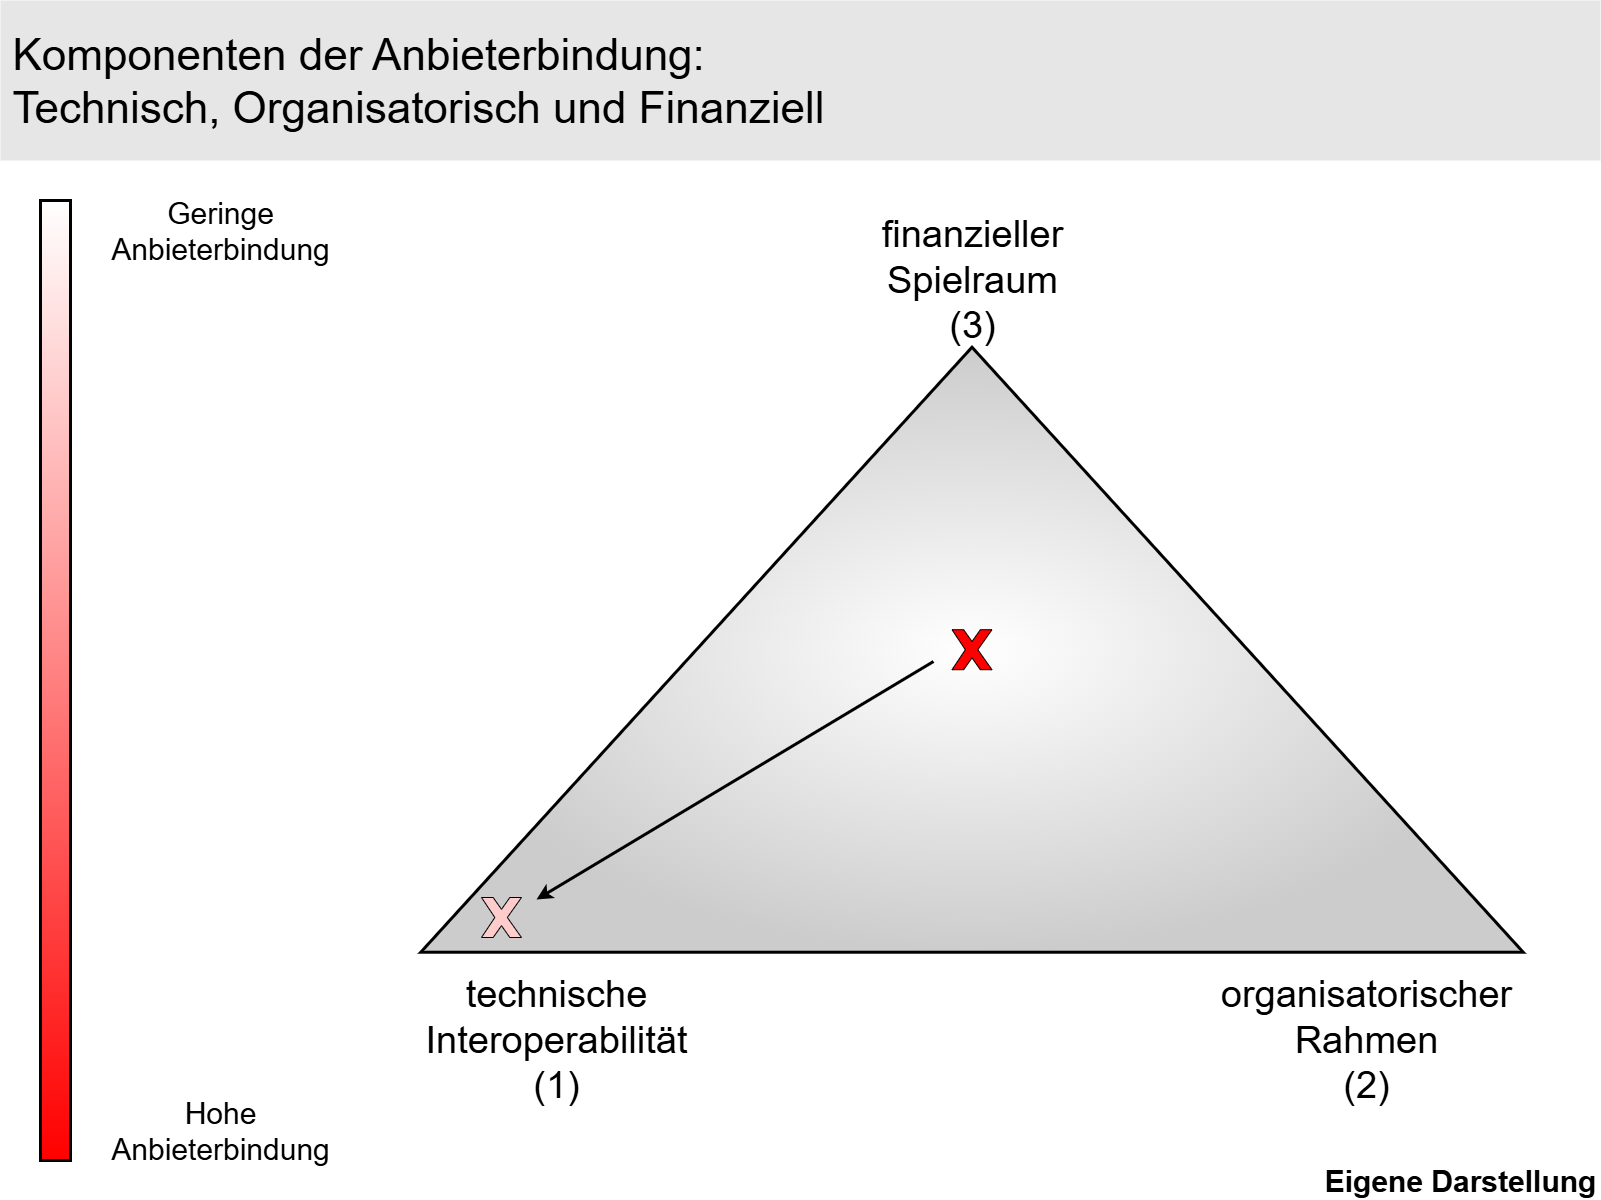

The diagram above was exported from draw.io. Its source (the exported page's mxGraphModel, read from the mxfile embedded in the PNG):
<mxGraphModel dx="2194" dy="1294" grid="1" gridSize="10" guides="1" tooltips="1" connect="1" arrows="1" fold="1" page="1" pageScale="1" pageWidth="1600" pageHeight="1200" background="#ffffff" math="0" shadow="0">
  <root>
    <mxCell id="0" />
    <mxCell id="1" parent="0" />
    <mxCell id="iHjqMemi0Pe0VqZa7A1N-1" value="&lt;font style=&quot;font-size: 44px;&quot;&gt;Komponenten der Anbieterbindung:&lt;/font&gt;&lt;div&gt;&lt;font style=&quot;font-size: 44px;&quot;&gt;Technisch, Organisatorisch und Finanziell&lt;/font&gt;&lt;/div&gt;" style="rounded=0;whiteSpace=wrap;html=1;align=left;fillColor=#E6E6E6;strokeColor=none;spacingLeft=10;" vertex="1" parent="1">
      <mxGeometry width="1600" height="160" as="geometry" />
    </mxCell>
    <mxCell id="iHjqMemi0Pe0VqZa7A1N-6" value="" style="triangle;whiteSpace=wrap;html=1;rotation=-90;gradientColor=#CCCCCC;gradientDirection=radial;strokeColor=default;strokeWidth=3;" vertex="1" parent="1">
      <mxGeometry x="669" y="98" width="605" height="1102.44" as="geometry" />
    </mxCell>
    <mxCell id="iHjqMemi0Pe0VqZa7A1N-7" value="&lt;div&gt;&lt;span style=&quot;font-size: 38px;&quot;&gt;finanzieller Spielraum (3)&lt;/span&gt;&lt;/div&gt;" style="text;html=1;align=center;verticalAlign=middle;whiteSpace=wrap;rounded=0;" vertex="1" parent="1">
      <mxGeometry x="886.75" y="219" width="169.5" height="120" as="geometry" />
    </mxCell>
    <mxCell id="iHjqMemi0Pe0VqZa7A1N-9" value="&lt;span style=&quot;font-size: 38px;&quot;&gt;technische&lt;/span&gt;&lt;div&gt;&lt;span style=&quot;font-size: 38px;&quot;&gt;Interoperabilität (1)&lt;/span&gt;&lt;/div&gt;" style="text;html=1;align=center;verticalAlign=middle;whiteSpace=wrap;rounded=0;" vertex="1" parent="1">
      <mxGeometry x="411" y="979" width="290" height="120" as="geometry" />
    </mxCell>
    <mxCell id="iHjqMemi0Pe0VqZa7A1N-10" value="&lt;span style=&quot;font-size: 38px;&quot;&gt;organisatorischer&lt;/span&gt;&lt;div&gt;&lt;span style=&quot;font-size: 38px;&quot;&gt;Rahmen&lt;/span&gt;&lt;/div&gt;&lt;div&gt;&lt;span style=&quot;font-size: 38px;&quot;&gt;(2)&lt;/span&gt;&lt;/div&gt;" style="text;html=1;align=center;verticalAlign=middle;whiteSpace=wrap;rounded=0;" vertex="1" parent="1">
      <mxGeometry x="1211" y="979" width="310" height="120" as="geometry" />
    </mxCell>
    <mxCell id="iHjqMemi0Pe0VqZa7A1N-13" value="" style="verticalLabelPosition=bottom;verticalAlign=top;html=1;shape=mxgraph.basic.x;fillColor=#FF0000;" vertex="1" parent="1">
      <mxGeometry x="951.5" y="629.22" width="40" height="40" as="geometry" />
    </mxCell>
    <mxCell id="iHjqMemi0Pe0VqZa7A1N-14" value="" style="verticalLabelPosition=bottom;verticalAlign=top;html=1;shape=mxgraph.basic.x;fillColor=#FFCCCC;" vertex="1" parent="1">
      <mxGeometry x="481" y="897" width="40" height="40" as="geometry" />
    </mxCell>
    <mxCell id="iHjqMemi0Pe0VqZa7A1N-17" value="" style="endArrow=classic;html=1;rounded=0;endSize=7;strokeWidth=3;" edge="1" parent="1">
      <mxGeometry width="50" height="50" relative="1" as="geometry">
        <mxPoint x="933" y="661" as="sourcePoint" />
        <mxPoint x="536" y="899" as="targetPoint" />
      </mxGeometry>
    </mxCell>
    <mxCell id="iHjqMemi0Pe0VqZa7A1N-18" value="&lt;font style=&quot;font-size: 30px;&quot;&gt;Eigene Darstellung&lt;/font&gt;" style="text;html=1;align=center;verticalAlign=middle;whiteSpace=wrap;rounded=0;fontStyle=1" vertex="1" parent="1">
      <mxGeometry x="1320" y="1160" width="280" height="40" as="geometry" />
    </mxCell>
    <mxCell id="iHjqMemi0Pe0VqZa7A1N-19" value="" style="rounded=0;whiteSpace=wrap;html=1;gradientColor=#FF0000;strokeWidth=3;" vertex="1" parent="1">
      <mxGeometry x="40" y="200" width="30" height="960" as="geometry" />
    </mxCell>
    <mxCell id="iHjqMemi0Pe0VqZa7A1N-20" value="&lt;font&gt;Geringe Anbieterbindung&lt;/font&gt;" style="text;html=1;align=center;verticalAlign=middle;whiteSpace=wrap;rounded=0;fontSize=30;" vertex="1" parent="1">
      <mxGeometry x="120" y="200" width="200" height="60" as="geometry" />
    </mxCell>
    <mxCell id="iHjqMemi0Pe0VqZa7A1N-21" value="&lt;font&gt;Hohe Anbieterbindung&lt;/font&gt;" style="text;html=1;align=center;verticalAlign=middle;whiteSpace=wrap;rounded=0;fontSize=30;" vertex="1" parent="1">
      <mxGeometry x="120" y="1100" width="200" height="60" as="geometry" />
    </mxCell>
  </root>
</mxGraphModel>